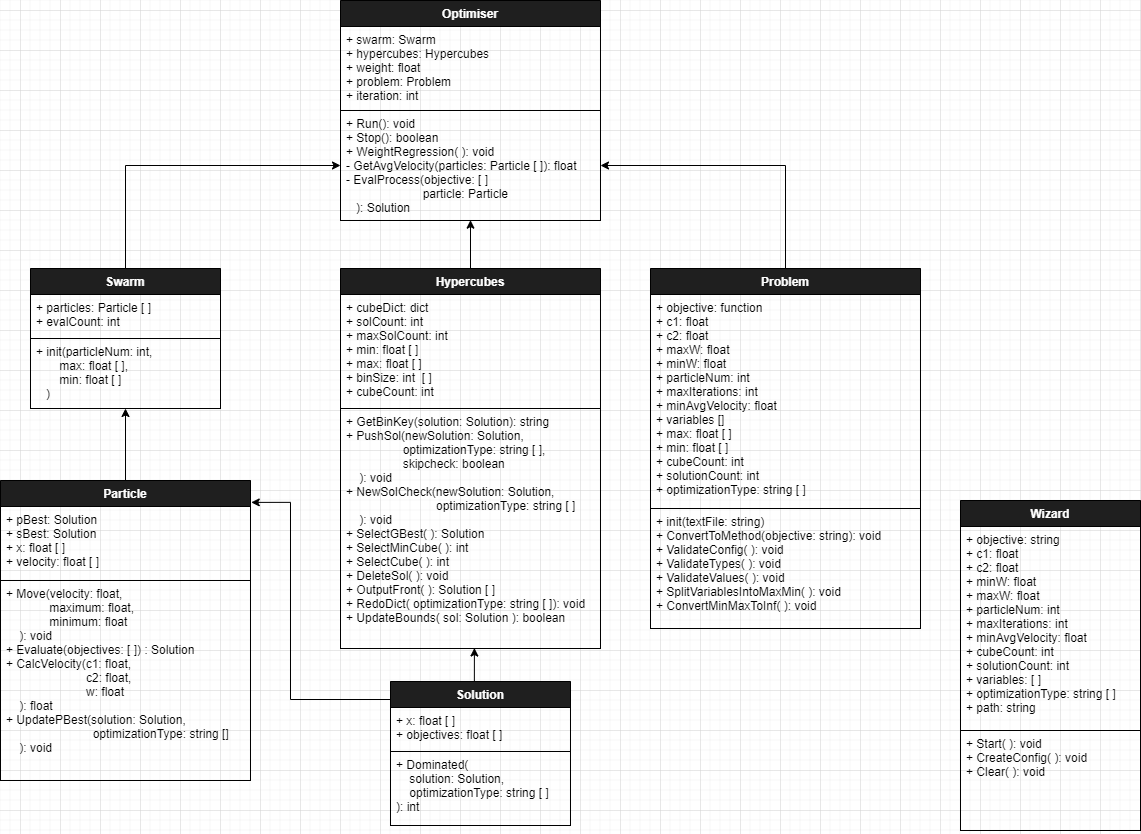

The diagram above was exported from draw.io. Its source (the exported page's mxGraphModel, read from the mxfile embedded in the PNG):
<mxGraphModel dx="1689" dy="1721" grid="1" gridSize="10" guides="1" tooltips="1" connect="1" arrows="1" fold="1" page="1" pageScale="1" pageWidth="1169" pageHeight="827" background="#ffffff" math="0" shadow="0">
  <root>
    <mxCell id="0" />
    <mxCell id="1" parent="0" />
    <mxCell id="2" style="edgeStyle=orthogonalEdgeStyle;rounded=0;orthogonalLoop=1;jettySize=auto;html=1;exitX=0.5;exitY=0;exitDx=0;exitDy=0;fontColor=#000000;strokeColor=#000000;endArrow=classic;endFill=1;" edge="1" source="10" target="21" parent="1">
      <mxGeometry relative="1" as="geometry" />
    </mxCell>
    <mxCell id="3" style="edgeStyle=orthogonalEdgeStyle;rounded=0;orthogonalLoop=1;jettySize=auto;html=1;exitX=0.5;exitY=0;exitDx=0;exitDy=0;entryX=1;entryY=0.5;entryDx=0;entryDy=0;endArrow=classic;endFill=1;strokeColor=#000000;fontColor=#000000;" edge="1" source="7" target="21" parent="1">
      <mxGeometry relative="1" as="geometry" />
    </mxCell>
    <mxCell id="4" style="edgeStyle=orthogonalEdgeStyle;rounded=0;orthogonalLoop=1;jettySize=auto;html=1;exitX=0.5;exitY=0;exitDx=0;exitDy=0;entryX=0.5;entryY=1;entryDx=0;entryDy=0;entryPerimeter=0;endArrow=classic;endFill=1;strokeColor=#000000;fontColor=#000000;" edge="1" source="13" target="12" parent="1">
      <mxGeometry relative="1" as="geometry" />
    </mxCell>
    <mxCell id="5" style="edgeStyle=orthogonalEdgeStyle;rounded=0;orthogonalLoop=1;jettySize=auto;html=1;exitX=0;exitY=0.25;exitDx=0;exitDy=0;endArrow=classic;endFill=1;strokeColor=#000000;fontColor=#000000;entryX=1.003;entryY=0.073;entryDx=0;entryDy=0;entryPerimeter=0;" edge="1" source="23" target="13" parent="1">
      <mxGeometry relative="1" as="geometry">
        <mxPoint x="450" y="532" as="targetPoint" />
        <Array as="points">
          <mxPoint x="570" y="689" />
          <mxPoint x="470" y="689" />
          <mxPoint x="470" y="492" />
        </Array>
      </mxGeometry>
    </mxCell>
    <mxCell id="6" value="" style="endArrow=classic;html=1;exitX=0.5;exitY=0;exitDx=0;exitDy=0;entryX=0.5;entryY=0.997;entryDx=0;entryDy=0;entryPerimeter=0;" edge="1" source="16" target="21" parent="1">
      <mxGeometry width="50" height="50" relative="1" as="geometry">
        <mxPoint x="600" y="270" as="sourcePoint" />
        <mxPoint x="651" y="220" as="targetPoint" />
      </mxGeometry>
    </mxCell>
    <mxCell id="7" value="Problem" style="swimlane;fontStyle=1;align=center;verticalAlign=top;childLayout=stackLayout;horizontal=1;startSize=26;horizontalStack=0;resizeParent=1;resizeParentMax=0;resizeLast=0;collapsible=1;marginBottom=0;fillColor=#1F1F1F;fontColor=#FFFFFF;" vertex="1" parent="1">
      <mxGeometry x="830" y="258" width="270" height="360" as="geometry" />
    </mxCell>
    <mxCell id="8" value="+ objective: function&#10;+ c1: float&#10;+ c2: float&#10;+ maxW: float&#10;+ minW: float&#10;+ particleNum: int&#10;+ maxIterations: int&#10;+ minAvgVelocity: float&#10;+ variables []&#10;+ max: float [ ]&#10;+ min: float [ ]&#10;+ cubeCount: int&#10;+ solutionCount: int&#10;+ optimizationType: string [ ]" style="text;fillColor=none;align=left;verticalAlign=top;spacingLeft=4;spacingRight=4;overflow=hidden;rotatable=0;points=[[0,0.5],[1,0.5]];portConstraint=eastwest;fontColor=#000000;strokeColor=#000000;" vertex="1" parent="7">
      <mxGeometry y="26" width="270" height="214" as="geometry" />
    </mxCell>
    <mxCell id="9" value="+ init(textFile: string)&#10;+ ConvertToMethod(objective: string): void&#10;+ ValidateConfig( ): void&#10;+ ValidateTypes( ): void&#10;+ ValidateValues( ): void&#10;+ SplitVariablesIntoMaxMin( ): void&#10;+ ConvertMinMaxToInf( ): void" style="text;fillColor=none;align=left;verticalAlign=top;spacingLeft=4;spacingRight=4;overflow=hidden;rotatable=0;points=[[0,0.5],[1,0.5]];portConstraint=eastwest;fontColor=#000000;strokeColor=#000000;" vertex="1" parent="7">
      <mxGeometry y="240" width="270" height="120" as="geometry" />
    </mxCell>
    <mxCell id="10" value="Swarm" style="swimlane;fontStyle=1;align=center;verticalAlign=top;childLayout=stackLayout;horizontal=1;startSize=26;horizontalStack=0;resizeParent=1;resizeParentMax=0;resizeLast=0;collapsible=1;marginBottom=0;fillColor=#1F1F1F;fontColor=#FFFFFF;" vertex="1" parent="1">
      <mxGeometry x="210" y="258" width="190" height="140" as="geometry" />
    </mxCell>
    <mxCell id="11" value="+ particles: Particle [ ] &#10;+ evalCount: int" style="text;fillColor=none;align=left;verticalAlign=top;spacingLeft=4;spacingRight=4;overflow=hidden;rotatable=0;points=[[0,0.5],[1,0.5]];portConstraint=eastwest;fontColor=#000000;strokeColor=#000000;" vertex="1" parent="10">
      <mxGeometry y="26" width="190" height="44" as="geometry" />
    </mxCell>
    <mxCell id="12" value="+ init(particleNum: int, &#10;       max: float [ ],&#10;       min: float [ ]&#10;   )" style="text;fillColor=none;align=left;verticalAlign=top;spacingLeft=4;spacingRight=4;overflow=hidden;rotatable=0;points=[[0,0.5],[1,0.5]];portConstraint=eastwest;fontColor=#000000;strokeColor=#000000;" vertex="1" parent="10">
      <mxGeometry y="70" width="190" height="70" as="geometry" />
    </mxCell>
    <mxCell id="13" value="Particle" style="swimlane;fontStyle=1;align=center;verticalAlign=top;childLayout=stackLayout;horizontal=1;startSize=26;horizontalStack=0;resizeParent=1;resizeParentMax=0;resizeLast=0;collapsible=1;marginBottom=0;strokeColor=#000000;fillColor=#1F1F1F;fontColor=#FFFFFF;" vertex="1" parent="1">
      <mxGeometry x="180" y="470" width="250" height="300" as="geometry" />
    </mxCell>
    <mxCell id="14" value="+ pBest: Solution&#10;+ sBest: Solution&#10;+ x: float [ ]&#10;+ velocity: float [ ]" style="text;fillColor=none;align=left;verticalAlign=top;spacingLeft=4;spacingRight=4;overflow=hidden;rotatable=0;points=[[0,0.5],[1,0.5]];portConstraint=eastwest;fontColor=#000000;strokeColor=#000000;" vertex="1" parent="13">
      <mxGeometry y="26" width="250" height="74" as="geometry" />
    </mxCell>
    <mxCell id="15" value="+ Move(velocity: float, &#10;             maximum: float,&#10;             minimum: float&#10;    ): void&#10;+ Evaluate(objectives: [ ]) : Solution&#10;+ CalcVelocity(c1: float,&#10;                        c2: float,&#10;                        w: float&#10;    ): float&#10;+ UpdatePBest(solution: Solution,&#10;                          optimizationType: string [] &#10;    ): void" style="text;fillColor=none;align=left;verticalAlign=top;spacingLeft=4;spacingRight=4;overflow=hidden;rotatable=0;points=[[0,0.5],[1,0.5]];portConstraint=eastwest;fontColor=#000000;strokeColor=#000000;" vertex="1" parent="13">
      <mxGeometry y="100" width="250" height="200" as="geometry" />
    </mxCell>
    <mxCell id="16" value="Hypercubes" style="swimlane;fontStyle=1;align=center;verticalAlign=top;childLayout=stackLayout;horizontal=1;startSize=26;horizontalStack=0;resizeParent=1;resizeParentMax=0;resizeLast=0;collapsible=1;marginBottom=0;strokeColor=#000000;fontColor=#FFFFFF;fillColor=#1F1F1F;" vertex="1" parent="1">
      <mxGeometry x="520" y="258" width="260" height="380" as="geometry" />
    </mxCell>
    <mxCell id="17" value="+ cubeDict: dict&#10;+ solCount: int&#10;+ maxSolCount: int&#10;+ min: float [ ]&#10;+ max: float [ ]&#10;+ binSize: int  [ ]&#10;+ cubeCount: int" style="text;fillColor=none;align=left;verticalAlign=top;spacingLeft=4;spacingRight=4;overflow=hidden;rotatable=0;points=[[0,0.5],[1,0.5]];portConstraint=eastwest;fontColor=#000000;strokeColor=#000000;" vertex="1" parent="16">
      <mxGeometry y="26" width="260" height="114" as="geometry" />
    </mxCell>
    <mxCell id="18" value="+ GetBinKey(solution: Solution): string&#10;+ PushSol(newSolution: Solution, &#10;                 optimizationType: string [ ],&#10;                 skipcheck: boolean&#10;    ): void&#10;+ NewSolCheck(newSolution: Solution, &#10;                           optimizationType: string [ ]&#10;    ): void&#10;+ SelectGBest( ): Solution&#10;+ SelectMinCube( ): int&#10;+ SelectCube( ): int&#10;+ DeleteSol( ): void&#10;+ OutputFront( ): Solution [ ]&#10;+ RedoDict( optimizationType: string [ ]): void&#10;+ UpdateBounds( sol: Solution ): boolean" style="text;fillColor=none;align=left;verticalAlign=top;spacingLeft=4;spacingRight=4;overflow=hidden;rotatable=0;points=[[0,0.5],[1,0.5]];portConstraint=eastwest;fontColor=#000000;strokeColor=#000000;" vertex="1" parent="16">
      <mxGeometry y="140" width="260" height="240" as="geometry" />
    </mxCell>
    <mxCell id="19" value="Optimiser" style="swimlane;fontStyle=1;align=center;verticalAlign=top;childLayout=stackLayout;horizontal=1;startSize=26;horizontalStack=0;resizeParent=1;resizeParentMax=0;resizeLast=0;collapsible=1;marginBottom=0;fillColor=#1F1F1F;fontColor=#FFFFFF;" vertex="1" parent="1">
      <mxGeometry x="520" y="-10" width="260" height="220" as="geometry" />
    </mxCell>
    <mxCell id="20" value="+ swarm: Swarm&#10;+ hypercubes: Hypercubes&#10;+ weight: float&#10;+ problem: Problem&#10;+ iteration: int" style="text;fillColor=none;align=left;verticalAlign=top;spacingLeft=4;spacingRight=4;overflow=hidden;rotatable=0;points=[[0,0.5],[1,0.5]];portConstraint=eastwest;fontColor=#000000;strokeColor=#000000;" vertex="1" parent="19">
      <mxGeometry y="26" width="260" height="84" as="geometry" />
    </mxCell>
    <mxCell id="21" value="+ Run(): void&#10;+ Stop(): boolean&#10;+ WeightRegression( ): void&#10;- GetAvgVelocity(particles: Particle [ ]): float&#10;- EvalProcess(objective: [ ]&#10;                       particle: Particle&#10;   ): Solution&#10;" style="text;fillColor=none;align=left;verticalAlign=top;spacingLeft=4;spacingRight=4;overflow=hidden;rotatable=0;points=[[0,0.5],[1,0.5]];portConstraint=eastwest;fontColor=#000000;strokeColor=#000000;" vertex="1" parent="19">
      <mxGeometry y="110" width="260" height="110" as="geometry" />
    </mxCell>
    <mxCell id="22" style="edgeStyle=orthogonalEdgeStyle;rounded=0;orthogonalLoop=1;jettySize=auto;html=1;exitX=0.5;exitY=0;exitDx=0;exitDy=0;entryX=0.515;entryY=0.998;entryDx=0;entryDy=0;entryPerimeter=0;" edge="1" source="23" target="18" parent="1">
      <mxGeometry relative="1" as="geometry" />
    </mxCell>
    <mxCell id="23" value="Solution" style="swimlane;fontStyle=1;align=center;verticalAlign=top;childLayout=stackLayout;horizontal=1;startSize=26;horizontalStack=0;resizeParent=1;resizeParentMax=0;resizeLast=0;collapsible=1;marginBottom=0;strokeColor=#000000;fillColor=#1F1F1F;fontColor=#FFFFFF;" vertex="1" parent="1">
      <mxGeometry x="570" y="671" width="180" height="144" as="geometry" />
    </mxCell>
    <mxCell id="24" value="+ x: float [ ]&#10;+ objectives: float [ ] " style="text;fillColor=none;align=left;verticalAlign=top;spacingLeft=4;spacingRight=4;overflow=hidden;rotatable=0;points=[[0,0.5],[1,0.5]];portConstraint=eastwest;strokeColor=#000000;fontColor=#000000;" vertex="1" parent="23">
      <mxGeometry y="26" width="180" height="44" as="geometry" />
    </mxCell>
    <mxCell id="25" value="+ Dominated(&#10;    solution: Solution,&#10;    optimizationType: string [ ]&#10;): int&#10;" style="text;fillColor=none;align=left;verticalAlign=top;spacingLeft=4;spacingRight=4;overflow=hidden;rotatable=0;points=[[0,0.5],[1,0.5]];portConstraint=eastwest;strokeColor=#000000;fontColor=#000000;" vertex="1" parent="23">
      <mxGeometry y="70" width="180" height="74" as="geometry" />
    </mxCell>
    <mxCell id="26" value="Wizard" style="swimlane;fontStyle=1;align=center;verticalAlign=top;childLayout=stackLayout;horizontal=1;startSize=26;horizontalStack=0;resizeParent=1;resizeParentMax=0;resizeLast=0;collapsible=1;marginBottom=0;strokeColor=#000000;fillColor=#1F1F1F;fontColor=#FFFFFF;" vertex="1" parent="1">
      <mxGeometry x="1140" y="490" width="180" height="330" as="geometry" />
    </mxCell>
    <mxCell id="27" value="+ objective: string&#10;+ c1: float&#10;+ c2: float&#10;+ minW: float&#10;+ maxW: float&#10;+ particleNum: int&#10;+ maxIterations: int&#10;+ minAvgVelocity: float&#10;+ cubeCount: int&#10;+ solutionCount: int&#10;+ variables: [ ]&#10;+ optimizationType: string [ ]&#10;+ path: string" style="text;fillColor=none;align=left;verticalAlign=top;spacingLeft=4;spacingRight=4;overflow=hidden;rotatable=0;points=[[0,0.5],[1,0.5]];portConstraint=eastwest;strokeColor=#000000;fontColor=#000000;" vertex="1" parent="26">
      <mxGeometry y="26" width="180" height="204" as="geometry" />
    </mxCell>
    <mxCell id="28" value="+ Start( ): void&#10;+ CreateConfig( ): void&#10;+ Clear( ): void&#10;" style="text;fillColor=none;align=left;verticalAlign=top;spacingLeft=4;spacingRight=4;overflow=hidden;rotatable=0;points=[[0,0.5],[1,0.5]];portConstraint=eastwest;strokeColor=#000000;fontColor=#000000;" vertex="1" parent="26">
      <mxGeometry y="230" width="180" height="100" as="geometry" />
    </mxCell>
  </root>
</mxGraphModel>